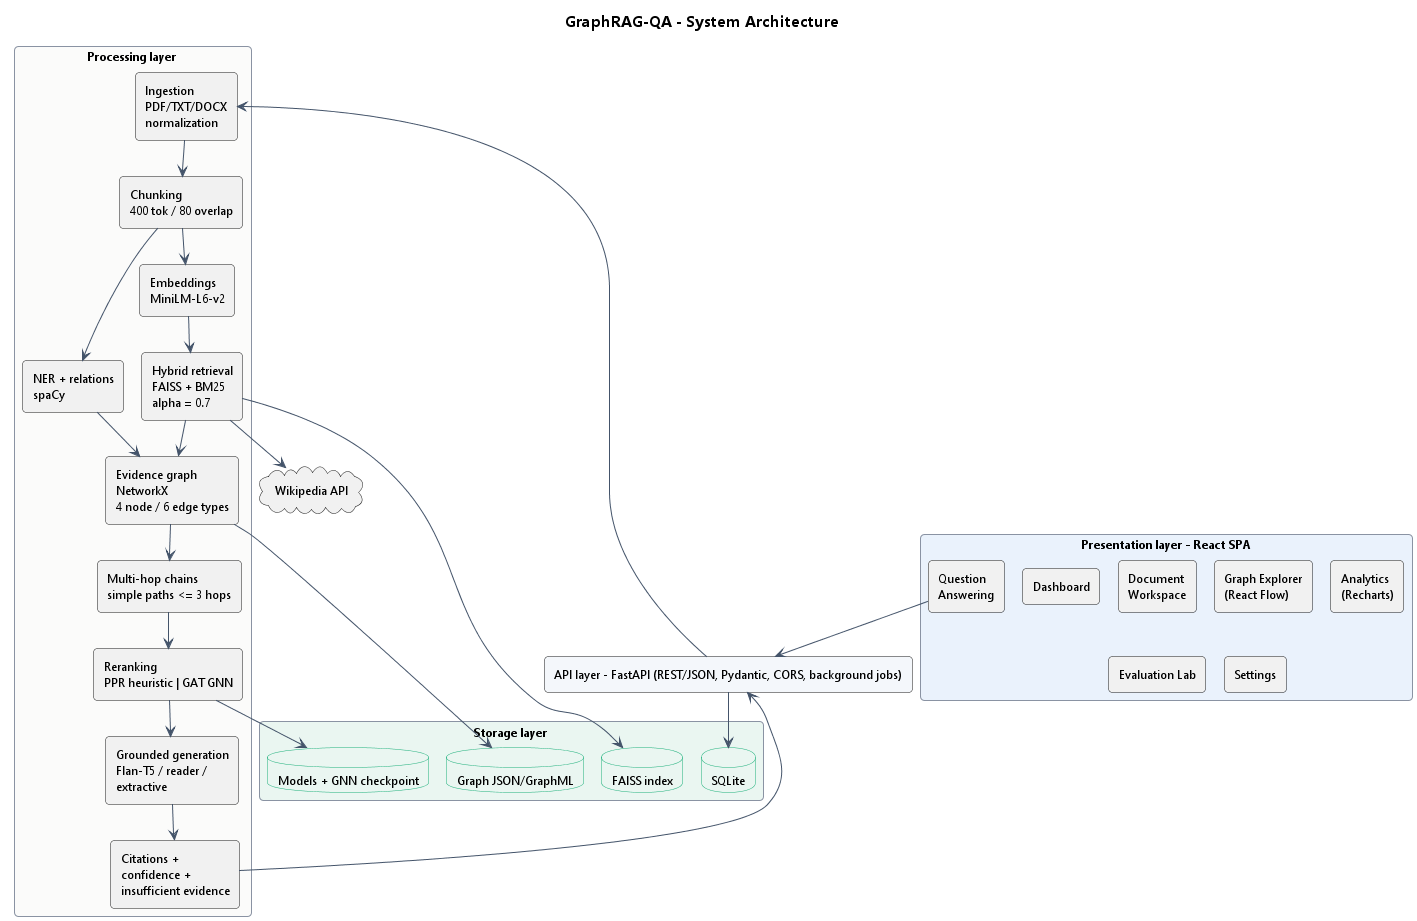

The diagram above was rendered by PlantUML. Its source (embedded in the PNG):
@startuml architecture
!pragma layout smetana
!include _theme.iuml
title GraphRAG-QA - System Architecture
top to bottom direction
rectangle "Presentation layer - React SPA" #EAF2FC {
  rectangle "Dashboard" as F1
  rectangle "Document\nWorkspace" as F2
  rectangle "Question\nAnswering" as F3
  rectangle "Graph Explorer\n(React Flow)" as F4
  rectangle "Analytics\n(Recharts)" as F5
  rectangle "Evaluation Lab" as F6
  rectangle "Settings" as F7
}
rectangle "API layer - FastAPI (REST/JSON, Pydantic, CORS, background jobs)" as API #F4F7FB
rectangle "Processing layer" #FBFBFA {
  rectangle "Ingestion\nPDF/TXT/DOCX\nnormalization" as L1
  rectangle "Chunking\n400 tok / 80 overlap" as L2
  rectangle "NER + relations\nspaCy" as L3
  rectangle "Embeddings\nMiniLM-L6-v2" as L4
  rectangle "Hybrid retrieval\nFAISS + BM25\nalpha = 0.7" as L5
  rectangle "Evidence graph\nNetworkX\n4 node / 6 edge types" as L6
  rectangle "Multi-hop chains\nsimple paths <= 3 hops" as L7
  rectangle "Reranking\nPPR heuristic | GAT GNN" as L8
  rectangle "Grounded generation\nFlan-T5 / reader /\nextractive" as L9
  rectangle "Citations +\nconfidence +\ninsufficient evidence" as L10
}
rectangle "Storage layer" #EAF6F1 {
  database "SQLite" as S1
  database "FAISS index" as S2
  database "Graph JSON/GraphML" as S3
  database "Models + GNN checkpoint" as S4
}
cloud "Wikipedia API" as W
F1 -[hidden]-> API
F3 --> API
API --> L1
L1 --> L2
L2 --> L3
L2 --> L4
L4 --> L5
L3 --> L6
L5 --> L6
L6 --> L7
L7 --> L8
L8 --> L9
L9 --> L10
L10 --> API
L5 --> S2
L6 --> S3
API --> S1
L8 --> S4
L5 --> W
@enduml